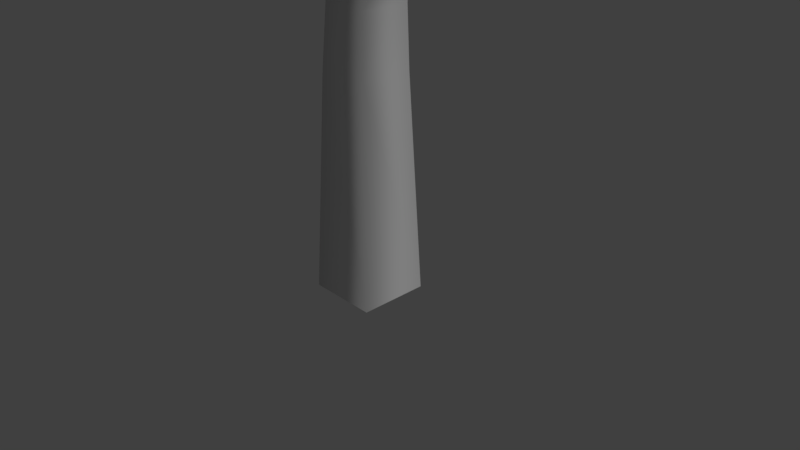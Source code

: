 # Source: monumento_cruz.blend  (saved by Blender 2.79.0; exported with 4.5.12 LTS)
import bpy
from mathutils import Matrix  # noqa: F401  (used for matrix-valued properties, if any)

bpy.ops.wm.read_factory_settings(use_empty=True)
scene = bpy.context.scene
scene.name = 'Scene'

# ---- collections
col_collection_1 = bpy.data.collections.new('Collection 1'); scene.collection.children.link(col_collection_1)

# ---- materials (node trees are filled in below, after node groups)
mat_material = bpy.data.materials.new('Material')
mat_material.alpha_threshold = 0.0
mat_material.use_transparent_shadow = False
mat_material.roughness = 0.5
mat_material.specular_intensity = 0.0
mat_material.line_color = (0.0, 0.0, 0.0, 1.0)

# ---- material node trees

# ---- world
world_world = bpy.data.worlds.new('World'); scene.world = world_world
world_world.color = (0.05088, 0.05088, 0.05088)
world_world.use_sun_shadow = False
world_world.sun_shadow_jitter_overblur = 0.0
world_world.cycles.sampling_method = 'MANUAL'

# ---- cameras
cam_camera = bpy.data.cameras.new('Camera')
cam_camera.clip_end = 100.0
cam_camera.lens = 35.0
cam_camera.sensor_width = 32.0
cam_camera.sensor_height = 18.0
cam_camera.ortho_scale = 7.314
cam_camera.dof.focus_distance = 0.0
cam_camera.dof.aperture_fstop = 128.0

# ---- lights
light_lamp = bpy.data.lights.new('Lamp', 'SUN')
light_lamp.transmission_factor = 0.0
light_lamp.cutoff_distance = 30.0
light_lamp.angle = 0.1993
light_lamp.energy = 1.0
light_lamp.shadow_buffer_clip_start = 1.001
light_lamp.shadow_soft_size = 0.1
light_lamp.shadow_cascade_max_distance = 1000.0

# ---- meshes
me_cube = bpy.data.meshes.new('Cube')
me_cube.from_pydata([(0.4711, 0.4711, -0.4711), (0.4711, -0.4711, -0.4711), (-0.4711, -0.4711, -0.4711), (-0.4711, 0.4711, -0.4711), (0.3568, 0.3568, 2.429), (0.3568, -0.3568, 2.429), (-0.3568, -0.3568, 2.429), (-0.3568, 0.3568, 2.429), (-0.2699, -0.34, 3.27), (-0.2699, 0.34, 3.27), (0.3401, -0.34, 3.206), (0.3401, 0.34, 3.206), (-0.1709, -0.323, 4.003), (-0.1709, 0.323, 4.003), (0.3912, -0.323, 3.942), (0.3912, 0.323, 3.942), (-0.01686, -0.2866, 4.716), (-0.01686, 0.3097, 4.716), (0.4564, -0.3054, 4.627), (0.457, 0.323, 4.627), (0.2025, -0.2857, 5.293), (0.2025, 0.3125, 5.293), (0.5302, -0.2859, 5.242), (0.5302, 0.3123, 5.242), (0.3943, -0.2889, 5.789), (0.3943, 0.3094, 5.789), (0.6988, 0.3061, 5.738), (0.6988, -0.2921, 5.738), (0.3912, -1.185, 3.942), (-0.1709, -1.185, 4.003), (0.3912, 1.159, 3.942), (-0.1709, 1.159, 4.003), (0.4564, -1.122, 4.627), (-0.01686, -1.116, 4.716), (0.457, 1.159, 4.627), (-0.01686, 1.156, 4.716), (0.6121, -1.988, 3.942), (0.04999, -1.988, 4.003), (0.6121, 1.939, 3.942), (0.04999, 1.939, 4.003), (0.6773, -1.881, 4.627), (0.204, -1.872, 4.716), (0.678, 1.939, 4.627), (0.204, 1.934, 4.716), (0.4172, -0.2012, 4.182), (0.5293, -0.2012, 4.591), (0.6639, -0.1149, 4.11), (0.776, -0.1149, 4.508), (0.4683, -0.07159, 3.961), (0.6324, -0.2012, 4.126), (0.7445, -0.2012, 4.535), (0.5817, -0.07159, 3.932), (0.4655, -0.8122, 4.368), (0.5293, -1.155, 4.613), (0.7445, -1.155, 4.556), (0.6807, -0.8122, 4.312), (0.4172, 0.02123, 4.182), (0.5293, 0.02123, 4.613), (0.7001, 0.01844, 4.09), (0.8122, 0.01844, 4.481), (0.4683, 0.02123, 3.961), (0.5817, 0.02123, 3.932), (0.6904, 0.02123, 4.571), (0.6875, -0.0716, 4.571), (0.5293, -0.0716, 4.613), (0.6431, 0.02123, 4.583), (0.6377, -0.0716, 4.584), (0.5505, -0.07286, 4.694), (0.5505, 0.02123, 4.694), (0.6643, 0.02123, 4.664), (0.6589, -0.07286, 4.666), (0.5539, -0.07822, 4.707), (0.5539, 0.02123, 4.707), (0.6677, 0.02123, 4.677), (0.6623, -0.07822, 4.679), (0.571, -0.07822, 4.773), (0.571, 0.02123, 4.773), (0.6849, 0.02123, 4.743), (0.6795, -0.07822, 4.745), (0.7547, -0.02996, 4.654), (0.7601, 0.02133, 4.653), (0.7681, 0.02133, 4.684), (0.5865, -0.03829, 4.832), (0.5865, 0.02123, 4.832), (0.7003, 0.02123, 4.802), (0.6949, -0.03829, 4.804), (0.4172, 0.2436, 4.182), (0.5293, 0.2436, 4.591), (0.669, 0.1407, 4.108), (0.7811, 0.1407, 4.505), (0.4683, 0.114, 3.961), (0.6324, 0.2436, 4.126), (0.7445, 0.2436, 4.535), (0.5817, 0.114, 3.932), (0.4655, 0.8546, 4.368), (0.5293, 1.197, 4.613), (0.7445, 1.197, 4.556), (0.6807, 0.8546, 4.312), (0.6875, 0.1141, 4.571), (0.5293, 0.1141, 4.613), (0.6377, 0.1141, 4.584), (0.5505, 0.1153, 4.694), (0.6589, 0.1153, 4.666), (0.5539, 0.1207, 4.707), (0.6623, 0.1207, 4.679), (0.571, 0.1207, 4.773), (0.6795, 0.1207, 4.745), (0.7547, 0.07242, 4.654), (0.7601, 0.02113, 4.653), (0.7681, 0.02113, 4.684), (0.5865, 0.08075, 4.832), (0.6949, 0.08075, 4.804)], [], [(19, 15, 30, 34), (0, 4, 5, 1), (1, 5, 6, 2), (2, 6, 7, 3), (4, 0, 3, 7), (7, 6, 8, 9), (5, 4, 11, 10), (6, 5, 10, 8), (11, 9, 13, 15), (4, 7, 9, 11), (13, 12, 16, 17), (9, 8, 12, 13), (10, 11, 15, 14), (8, 10, 14, 12), (19, 17, 16, 18), (14, 15, 19, 18), (18, 19, 23, 22), (17, 16, 20, 21), (20, 22, 27, 24), (24, 27, 26, 25), (21, 20, 24, 25), (23, 21, 25, 26), (22, 23, 26, 27), (20, 16, 18, 22), (23, 19, 17, 21), (18, 16, 33, 32), (34, 30, 38, 42), (30, 31, 39, 38), (16, 12, 29, 33), (12, 14, 28, 29), (17, 19, 34, 35), (14, 18, 32, 28), (13, 17, 35, 31), (15, 13, 31, 30), (36, 40, 41, 37), (42, 38, 39, 43), (33, 29, 37, 41), (32, 33, 41, 40), (29, 28, 36, 37), (28, 32, 40, 36), (31, 35, 43, 39), (35, 34, 42, 43), (50, 45, 53, 54), (63, 66, 45, 50), (49, 44, 48, 51), (58, 46, 51), (47, 63, 50), (46, 47, 50, 49), (55, 54, 53, 52), (44, 49, 55, 52), (45, 44, 52, 53), (49, 50, 54, 55), (60, 61, 51, 48), (56, 64, 57), (44, 45, 64, 56), (59, 62, 63, 47), (62, 65, 66, 63), (44, 56, 60, 48), (46, 49, 51), (58, 59, 47, 46), (70, 69, 73, 74), (57, 64, 67, 68), (45, 66, 64), (66, 65, 69, 70), (64, 66, 70, 67), (71, 74, 78, 75), (58, 61, 93), (67, 70, 74, 71), (68, 67, 71, 72), (76, 75, 82, 83), (72, 71, 75, 76), (74, 77, 78), (91, 93, 90, 86), (81, 79, 80), (77, 74, 79, 81), (98, 92, 87, 100), (74, 73, 80, 79), (85, 84, 83, 82), (78, 77, 84, 85), (92, 96, 95, 87), (75, 78, 85, 82), (89, 92, 98), (88, 91, 92, 89), (97, 94, 95, 96), (86, 94, 97, 91), (87, 95, 94, 86), (91, 97, 96, 92), (60, 90, 93, 61), (56, 57, 99), (86, 56, 99, 87), (59, 89, 98, 62), (62, 98, 100, 65), (86, 90, 60, 56), (88, 93, 91), (58, 88, 89, 59), (102, 104, 73, 69), (57, 68, 101, 99), (87, 99, 100), (100, 102, 69, 65), (99, 101, 102, 100), (103, 105, 106, 104), (101, 103, 104, 102), (68, 72, 103, 101), (76, 83, 110, 105), (72, 76, 105, 103), (104, 106, 77), (109, 108, 107), (77, 109, 107, 104), (104, 107, 108, 73), (111, 110, 83, 84), (106, 111, 84, 77), (105, 110, 111, 106), (88, 58, 93), (61, 58, 51)])
me_cube.polygons.foreach_set('use_smooth', [True] * 114)
_uv = me_cube.uv_layers.new(name='UVMap')
_uv.uv.foreach_set('vector', [0.5378, 0.3897, 0.5378, 0.3378, 0.4815, 0.3378, 0.4818, 0.3897, 0.5378, 0.003503, 0.5378, 0.2257, 0.596, 0.2257, 0.596, 0.003454, 0.6068, 0.007945, 0.6068, 0.1189, 0.6332, 0.1161, 0.6329, 0.007945, 0.596, 0.003454, 0.596, 0.2257, 0.5378, 0.2257, 0.5378, 0.003503, 0.6068, 0.1189, 0.6068, 0.007945, 0.6329, 0.007945, 0.6332, 0.1161, 0.5378, 0.2257, 0.596, 0.2257, 0.596, 0.2833, 0.5378, 0.2833, 0.596, 0.2257, 0.5378, 0.2257, 0.5378, 0.2833, 0.596, 0.2833, 0.6332, 0.1161, 0.6068, 0.1189, 0.6068, 0.1481, 0.6332, 0.1482, 0.6068, 0.1481, 0.6332, 0.1482, 0.6332, 0.1762, 0.6068, 0.1761, 0.6068, 0.1189, 0.6332, 0.1161, 0.6332, 0.1482, 0.6068, 0.1481, 0.5378, 0.3378, 0.596, 0.3378, 0.596, 0.3897, 0.5378, 0.3897, 0.5378, 0.2833, 0.596, 0.2833, 0.596, 0.3378, 0.5378, 0.3378, 0.596, 0.2833, 0.5378, 0.2833, 0.5378, 0.3378, 0.596, 0.3378, 0.6332, 0.1482, 0.6068, 0.1481, 0.6068, 0.1761, 0.6332, 0.1762, 0.5818, 0.4405, 0.5461, 0.4395, 0.5461, 0.3938, 0.5818, 0.3939, 0.596, 0.3378, 0.5378, 0.3378, 0.5378, 0.3897, 0.596, 0.3897, 0.5378, 0.3897, 0.596, 0.3897, 0.5965, 0.4375, 0.5383, 0.4375, 0.596, 0.4751, 0.538, 0.4751, 0.5381, 0.4305, 0.5963, 0.4305, 0.6663, 0.2893, 0.6438, 0.2892, 0.6438, 0.2586, 0.6663, 0.2585, 0.6663, 0.2585, 0.6438, 0.2586, 0.6438, 0.2232, 0.6663, 0.2231, 0.5963, 0.4305, 0.5381, 0.4305, 0.5378, 0.3897, 0.596, 0.3897, 0.6438, 0.1926, 0.6663, 0.1923, 0.6663, 0.2231, 0.6438, 0.2232, 0.5383, 0.4375, 0.5965, 0.4375, 0.596, 0.4751, 0.5379, 0.4751, 0.6663, 0.2893, 0.6663, 0.3239, 0.6438, 0.3246, 0.6438, 0.2892, 0.6438, 0.1926, 0.6438, 0.1559, 0.6663, 0.1565, 0.6663, 0.1923, 0.6068, 0.3266, 0.6329, 0.3266, 0.633, 0.2965, 0.6068, 0.2951, 0.4818, 0.3897, 0.4815, 0.3378, 0.4234, 0.3378, 0.4234, 0.39, 0.6068, 0.2079, 0.6331, 0.208, 0.6329, 0.2376, 0.6068, 0.2375, 0.596, 0.3897, 0.596, 0.3378, 0.6552, 0.3378, 0.6505, 0.3896, 0.6332, 0.1762, 0.6068, 0.1761, 0.6068, 0.2089, 0.6331, 0.209, 0.6329, 0.3266, 0.6068, 0.3266, 0.6068, 0.2937, 0.633, 0.2952, 0.596, 0.3378, 0.596, 0.3897, 0.6505, 0.3896, 0.6552, 0.3378, 0.5378, 0.3378, 0.5378, 0.3897, 0.4818, 0.3897, 0.4815, 0.3378, 0.6068, 0.1761, 0.6332, 0.1762, 0.6331, 0.208, 0.6068, 0.2079, 0.6068, 0.2393, 0.6068, 0.2657, 0.6328, 0.2673, 0.6329, 0.2394, 0.6068, 0.2635, 0.6068, 0.2375, 0.6329, 0.2376, 0.6328, 0.2651, 0.6505, 0.3896, 0.6552, 0.3378, 0.712, 0.3378, 0.712, 0.3898, 0.6068, 0.2951, 0.633, 0.2965, 0.6328, 0.2673, 0.6068, 0.2657, 0.6331, 0.209, 0.6068, 0.2089, 0.6068, 0.2393, 0.6329, 0.2394, 0.6552, 0.3378, 0.6505, 0.3896, 0.712, 0.3898, 0.712, 0.3378, 0.4815, 0.3378, 0.4818, 0.3897, 0.4234, 0.39, 0.4234, 0.3378, 0.633, 0.2952, 0.6068, 0.2937, 0.6068, 0.2635, 0.6328, 0.2651, 0.6887, 0.4551, 0.6887, 0.4427, 0.7426, 0.4426, 0.7426, 0.455, 0.6814, 0.4551, 0.6814, 0.4489, 0.6887, 0.4427, 0.6887, 0.4551, 0.6951, 0.415, 0.6897, 0.4195, 0.6832, 0.4086, 0.6828, 0.401, 0.4618, 0.412, 0.4543, 0.4116, 0.4558, 0.4004, 0.6852, 0.4585, 0.6814, 0.4551, 0.6887, 0.4551, 0.4543, 0.4116, 0.4535, 0.4359, 0.4493, 0.436, 0.4501, 0.4117, 0.7298, 0.4223, 0.7472, 0.4334, 0.7426, 0.4426, 0.7234, 0.4286, 0.6897, 0.4195, 0.6951, 0.415, 0.7298, 0.4223, 0.7234, 0.4286, 0.4741, 0.4364, 0.4741, 0.4124, 0.5072, 0.4227, 0.5258, 0.4364, 0.4501, 0.4117, 0.4493, 0.436, 0.3984, 0.4358, 0.4191, 0.4213, 0.6765, 0.4084, 0.6765, 0.401, 0.6828, 0.401, 0.6832, 0.4086, 0.4621, 0.4124, 0.4671, 0.4364, 0.4621, 0.4364, 0.4741, 0.4124, 0.4741, 0.4364, 0.4671, 0.4364, 0.4621, 0.4124, 0.6762, 0.4612, 0.6762, 0.4551, 0.6814, 0.4551, 0.6852, 0.4585, 0.6762, 0.4551, 0.6762, 0.4493, 0.6814, 0.4489, 0.6814, 0.4551, 0.4741, 0.4124, 0.4621, 0.4124, 0.4621, 0.4001, 0.4684, 0.4001, 0.4543, 0.4116, 0.4501, 0.4117, 0.4558, 0.4004, 0.4618, 0.412, 0.4618, 0.4359, 0.4535, 0.4359, 0.4543, 0.4116, 0.457, 0.441, 0.4621, 0.441, 0.4621, 0.4417, 0.4567, 0.4417, 0.4621, 0.4364, 0.4671, 0.4364, 0.4672, 0.441, 0.4621, 0.441, 0.6887, 0.4427, 0.6814, 0.4489, 0.6814, 0.4427, 0.457, 0.4364, 0.4621, 0.4364, 0.4621, 0.441, 0.457, 0.441, 0.5076, 0.4392, 0.5076, 0.4453, 0.503, 0.4453, 0.503, 0.4392, 0.5023, 0.4392, 0.5023, 0.4453, 0.4986, 0.4453, 0.4986, 0.4392, 0.4618, 0.412, 0.4618, 0.4001, 0.4677, 0.4004, 0.503, 0.4392, 0.503, 0.4453, 0.5023, 0.4453, 0.5023, 0.4392, 0.4621, 0.441, 0.4672, 0.441, 0.4675, 0.4417, 0.4621, 0.4417, 0.4621, 0.4454, 0.4675, 0.4454, 0.4653, 0.4487, 0.4621, 0.4487, 0.4621, 0.4417, 0.4675, 0.4417, 0.4675, 0.4454, 0.4621, 0.4454, 0.4567, 0.4417, 0.4621, 0.4454, 0.4567, 0.4454, 0.6579, 0.415, 0.6701, 0.401, 0.6698, 0.4086, 0.6633, 0.4195, 0.4732, 0.4428, 0.4721, 0.4412, 0.4732, 0.4412, 0.4732, 0.446, 0.4691, 0.4412, 0.4721, 0.4412, 0.4732, 0.4428, 0.6709, 0.4551, 0.6636, 0.4551, 0.6636, 0.4427, 0.6709, 0.4489, 0.4691, 0.4412, 0.4732, 0.4378, 0.4732, 0.4412, 0.4721, 0.4412, 0.4946, 0.4453, 0.4914, 0.4456, 0.4914, 0.4392, 0.4946, 0.4392, 0.4567, 0.4454, 0.4621, 0.4454, 0.4621, 0.4487, 0.4588, 0.4487, 0.6636, 0.4551, 0.6105, 0.455, 0.6105, 0.4426, 0.6636, 0.4427, 0.4986, 0.4392, 0.4986, 0.4453, 0.4946, 0.4453, 0.4946, 0.4392, 0.6672, 0.4585, 0.6636, 0.4551, 0.6709, 0.4551, 0.4692, 0.4116, 0.4735, 0.4117, 0.4743, 0.436, 0.4701, 0.4359, 0.6232, 0.4223, 0.6297, 0.4286, 0.6105, 0.4426, 0.6058, 0.4334, 0.6633, 0.4195, 0.6297, 0.4286, 0.6232, 0.4223, 0.6579, 0.415, 0.45, 0.4364, 0.3983, 0.4364, 0.4169, 0.4227, 0.45, 0.4124, 0.4735, 0.4117, 0.5045, 0.4213, 0.5252, 0.4358, 0.4743, 0.436, 0.6765, 0.4084, 0.6698, 0.4086, 0.6701, 0.401, 0.6765, 0.401, 0.4621, 0.4124, 0.4621, 0.4364, 0.457, 0.4364, 0.45, 0.4124, 0.4621, 0.4124, 0.457, 0.4364, 0.45, 0.4364, 0.6762, 0.4612, 0.6672, 0.4585, 0.6709, 0.4551, 0.6762, 0.4551, 0.6762, 0.4551, 0.6709, 0.4551, 0.6709, 0.4489, 0.6762, 0.4493, 0.45, 0.4124, 0.4557, 0.4001, 0.4621, 0.4001, 0.4621, 0.4124, 0.4692, 0.4116, 0.4677, 0.4004, 0.4735, 0.4117, 0.4618, 0.412, 0.4692, 0.4116, 0.4701, 0.4359, 0.4618, 0.4359, 0.4672, 0.441, 0.4675, 0.4417, 0.4621, 0.4417, 0.4621, 0.441, 0.4621, 0.4364, 0.4621, 0.441, 0.457, 0.441, 0.457, 0.4364, 0.6636, 0.4427, 0.6709, 0.4427, 0.6709, 0.4489, 0.4671, 0.4364, 0.4672, 0.441, 0.4621, 0.441, 0.4621, 0.4364, 0.4752, 0.4392, 0.4797, 0.4392, 0.4797, 0.4453, 0.4752, 0.4453, 0.4805, 0.4392, 0.4842, 0.4392, 0.4842, 0.4453, 0.4805, 0.4453, 0.4797, 0.4392, 0.4805, 0.4392, 0.4805, 0.4453, 0.4797, 0.4453, 0.4621, 0.441, 0.4621, 0.4417, 0.4567, 0.4417, 0.457, 0.441, 0.4621, 0.4454, 0.4621, 0.4487, 0.4588, 0.4487, 0.4567, 0.4454, 0.4621, 0.4417, 0.4621, 0.4454, 0.4567, 0.4454, 0.4567, 0.4417, 0.4675, 0.4417, 0.4675, 0.4454, 0.4621, 0.4454, 0.4732, 0.4412, 0.4732, 0.4428, 0.4721, 0.4412, 0.4732, 0.4378, 0.4732, 0.4412, 0.4721, 0.4412, 0.4691, 0.4412, 0.4691, 0.4412, 0.4721, 0.4412, 0.4732, 0.4428, 0.4732, 0.446, 0.4882, 0.4453, 0.4882, 0.4392, 0.4914, 0.4392, 0.4914, 0.4456, 0.4675, 0.4454, 0.4653, 0.4487, 0.4621, 0.4487, 0.4621, 0.4454, 0.4842, 0.4392, 0.4882, 0.4392, 0.4882, 0.4453, 0.4842, 0.4453, 0.4692, 0.4116, 0.4618, 0.412, 0.4677, 0.4004, 0.4618, 0.4001, 0.4618, 0.412, 0.4558, 0.4004])
me_cube.materials.append(mat_material)
me_cube.use_remesh_preserve_volume = False
me_cube.use_remesh_preserve_attributes = False
me_cube.use_mirror_vertex_groups = False
me_cube.update()

# ---- objects
ob_cube = bpy.data.objects.new('Cube', me_cube)
ob_lamp = bpy.data.objects.new('Lamp', light_lamp)
ob_camera = bpy.data.objects.new('Camera', cam_camera)

# ---- transforms, parenting, visibility, modifiers, constraints
ob_cube.location = (0.0, 0.0, 0.0)
ob_cube.lock_rotations_4d = False
ob_cube.empty_display_type = 'ARROWS'
ob_cube.lineart.crease_threshold = 0.0
ob_lamp.location = (4.076, 1.005, 5.904)
ob_lamp.rotation_euler = (0.6503, 0.05522, 1.866)
ob_lamp.lock_rotations_4d = False
ob_lamp.empty_display_type = 'ARROWS'
ob_lamp.color = (0.0, 0.0, 0.0, 0.0)
ob_lamp.lineart.crease_threshold = 0.0
ob_camera.location = (7.481, -6.508, 5.344)
ob_camera.rotation_euler = (1.109, 0.0, 0.8149)
ob_camera.lock_rotations_4d = False
ob_camera.empty_display_type = 'ARROWS'
ob_camera.color = (0.0, 0.0, 0.0, 0.0)
ob_camera.display_type = 'WIRE'
ob_camera.lineart.crease_threshold = 0.0

# ---- collection membership
col_collection_1.objects.link(ob_cube)
col_collection_1.objects.link(ob_lamp)
col_collection_1.objects.link(ob_camera)

# ---- scene / render settings (as saved in the file)
scene.camera = ob_camera
scene.frame_start = 1; scene.frame_end = 250; scene.frame_set(183)
scene.render.engine = 'BLENDER_EEVEE_NEXT'
scene.render.resolution_percentage = 50
scene.render.dither_intensity = 0.0
scene.cycles.use_denoising = False
scene.cycles.samples = 128
scene.cycles.sampling_pattern = 'TABULATED_SOBOL'
scene.cycles.use_adaptive_sampling = False
scene.cycles.use_light_tree = False
scene.cycles.blur_glossy = 0.0
scene.cycles.sample_clamp_indirect = 0.0
scene.view_settings.view_transform = 'Standard'
bpy.context.view_layer.update()
